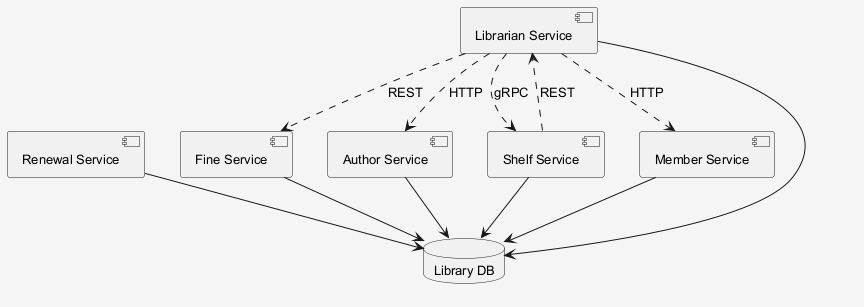

The diagram above was rendered by PlantUML. Its source (embedded in the PNG):
@startuml
skinparam shadowing false
skinparam backgroundColor #F5F5F5
skinparam defaultFontSize 13
component "Renewal Service" as C_RenewalService
component "Fine Service" as C_FineService
component "Librarian Service" as C_LibrarianService
component "Author Service" as C_AuthorService
component "Shelf Service" as C_ShelfService
component "Member Service" as C_MemberService
database "Library DB" as DB_library
C_RenewalService --> DB_library
C_FineService --> DB_library
C_LibrarianService --> DB_library
C_AuthorService --> DB_library
C_ShelfService --> DB_library
C_MemberService --> DB_library
C_LibrarianService ..> C_MemberService : HTTP
C_ShelfService ..> C_LibrarianService : REST
C_LibrarianService ..> C_AuthorService : HTTP
C_LibrarianService ..> C_ShelfService : gRPC
C_LibrarianService ..> C_FineService : REST
@enduml